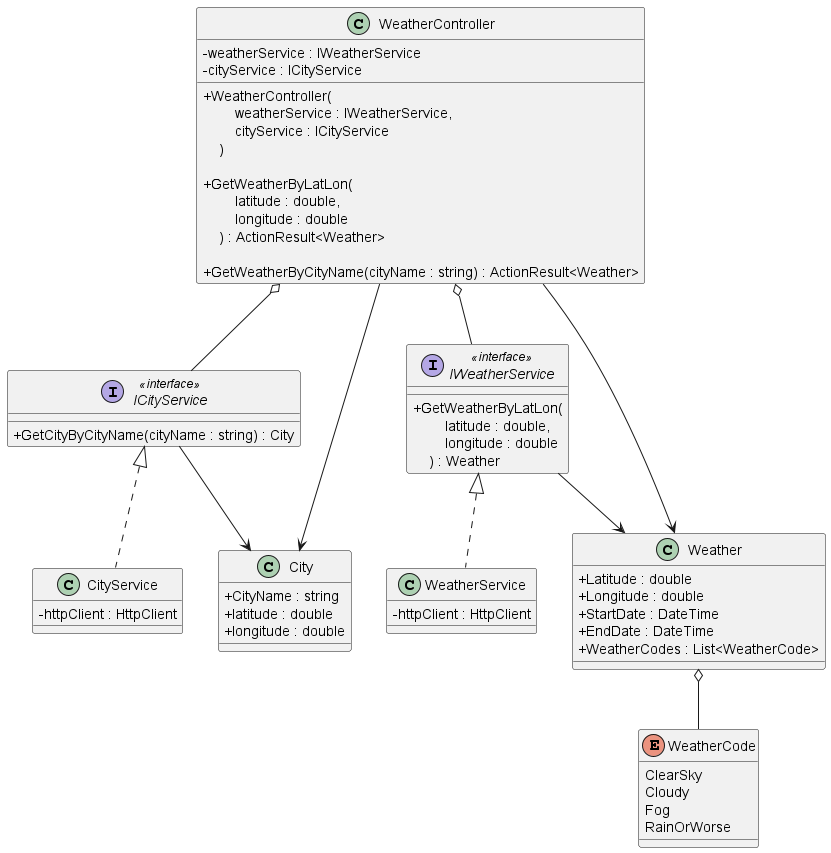

The diagram above was rendered by PlantUML. Its source (embedded in the PNG):
@startuml "WeatherAPI"
skinparam ClassAttributeIconSize 0

interface ICityService <<interface>> {
    + GetCityByCityName(cityName : string) : City
}

class CityService {
    - httpClient : HttpClient
}

class City {
    + CityName : string
    + latitude : double
    + longitude : double
}

class WeatherController {
    - weatherService : IWeatherService
    - cityService : ICityService

    + WeatherController(\n        weatherService : IWeatherService,\n        cityService : ICityService\n    )

    + GetWeatherByLatLon(\n        latitude : double, \n        longitude : double\n    ) : ActionResult<Weather>

    + GetWeatherByCityName(cityName : string) : ActionResult<Weather>
}

interface IWeatherService <<interface>> {
    + GetWeatherByLatLon(\n        latitude : double, \n        longitude : double\n    ) : Weather
}

class WeatherService {
    - httpClient : HttpClient
}

class Weather {
    + Latitude : double
    + Longitude : double
    + StartDate : DateTime
    + EndDate : DateTime
    + WeatherCodes : List<WeatherCode>
}

Enum WeatherCode {
    ClearSky
    Cloudy
    Fog
    RainOrWorse
}

ICityService <|.. CityService
ICityService --> City
WeatherController --> City

WeatherController o-- IWeatherService
WeatherController o-- ICityService

IWeatherService <|.. WeatherService

WeatherController --> Weather
IWeatherService --> Weather

Weather o-- WeatherCode

@enduml